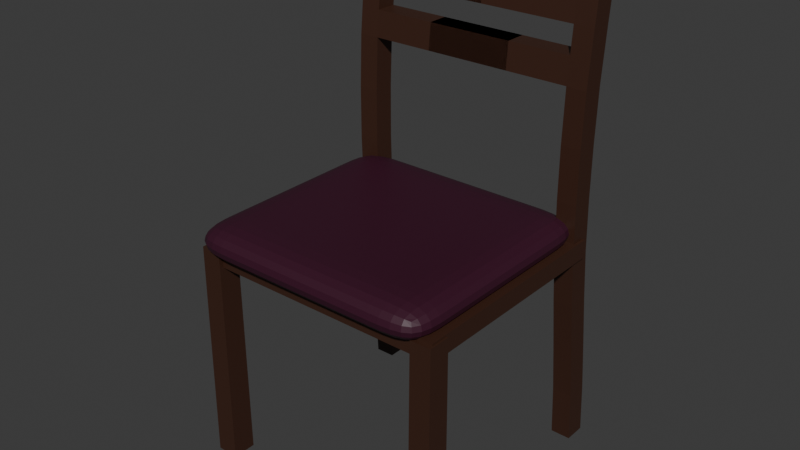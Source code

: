 # Source: dining-chair.blend  (saved by Blender 5.0.119; exported with 4.5.12 LTS)
import bpy
from mathutils import Matrix  # noqa: F401  (used for matrix-valued properties, if any)

bpy.ops.wm.read_factory_settings(use_empty=True)
scene = bpy.context.scene
scene.name = 'Scene'

# ---- collections
col_collection = bpy.data.collections.new('Collection'); scene.collection.children.link(col_collection)

# ---- materials (node trees are filled in below, after node groups)
mat_material = bpy.data.materials.new('Material')
mat_material.alpha_threshold = 0.0
mat_material.use_backface_culling_lightprobe_volume = False
mat_material.roughness = 0.5
mat_material.line_color = (0.0, 0.0, 0.0, 1.0)
mat_material_001 = bpy.data.materials.new('Material.001')

# ---- material node trees
mat_material.use_nodes = True; mat_material.node_tree.nodes.clear()
_N = mat_material.node_tree.nodes; _L = mat_material.node_tree.links
n0 = _N.new('ShaderNodeOutputMaterial'); n0.name = 'Material Output'; n0.location = (200, 100)
n1 = _N.new('ShaderNodeBsdfPrincipled'); n1.name = 'Principled BSDF'; n1.location = (-200, 100)
n1.inputs[0].default_value = (0.04768, 0.01775, 0.009483, 1.0)
_L.new(n1.outputs[0], n0.inputs[0])
n0.is_active_output = True
mat_material_001.use_nodes = True; mat_material_001.node_tree.nodes.clear()
_N = mat_material_001.node_tree.nodes; _L = mat_material_001.node_tree.links
n0 = _N.new('ShaderNodeBsdfPrincipled'); n0.name = 'Principled BSDF'; n0.location = (-200, 100)
n0.inputs[0].default_value = (0.04507, 0.005724, 0.0216, 1.0)
n1 = _N.new('ShaderNodeOutputMaterial'); n1.name = 'Material Output'; n1.location = (200, 100)
_L.new(n0.outputs[0], n1.inputs[0])
n1.is_active_output = True

# ---- world
world_world = bpy.data.worlds.new('World'); scene.world = world_world
world_world.use_nodes = True; world_world.node_tree.nodes.clear()
_N = world_world.node_tree.nodes; _L = world_world.node_tree.links
n0 = _N.new('ShaderNodeOutputWorld'); n0.name = 'World Output'; n0.location = (200, 100)
n1 = _N.new('ShaderNodeBackground'); n1.name = 'Background'; n1.location = (-200, 100)
n1.inputs[0].default_value = (0.05088, 0.05088, 0.05088, 1.0)
_L.new(n1.outputs[0], n0.inputs[0])
n0.is_active_output = True
world_world.color = (0.05088, 0.05088, 0.05088)
world_world.sun_shadow_jitter_overblur = 0.0

# ---- meshes
me_cube_001 = bpy.data.meshes.new('Cube.001')
me_cube_001.from_pydata([(-1.0, -1.031, 0.0), (-1.0, -1.836, 2.0), (-1.0, 0.9605, 0.0), (-1.0, 0.1253, 2.0), (1.0, -1.037, 0.0), (1.0, -1.87, 2.0), (1.0, 0.9605, 0.0), (1.0, 0.1253, 2.0), (-1.0, -1.334, 0.2222), (-1.0, -1.836, 0.4444), (-1.0, -2.385, 0.6667), (-1.0, -2.827, 0.8889), (-1.0, -3.007, 1.111), (-1.0, -3.007, 1.333), (-1.0, -2.827, 1.556), (-1.0, -2.385, 1.778), (-1.0, -0.4308, 1.778), (-1.0, -0.8778, 1.556), (-1.0, -1.061, 1.333), (-1.0, -1.061, 1.111), (-1.0, -0.8778, 0.8889), (-1.0, -0.4308, 0.6667), (-1.0, 0.1253, 0.4444), (-1.0, 0.6396, 0.2222), (1.0, -0.4308, 1.778), (1.0, -0.8778, 1.556), (1.0, -1.061, 1.333), (1.0, -1.061, 1.111), (1.0, -0.8778, 0.8889), (1.0, -0.4308, 0.6667), (1.0, 0.1253, 0.4444), (1.0, 0.6396, 0.2222), (1.0, -2.431, 1.778), (1.0, -2.878, 1.556), (1.0, -3.061, 1.333), (1.0, -3.061, 1.111), (1.0, -2.878, 0.8889), (1.0, -2.431, 0.6667), (1.0, -1.87, 0.4444), (1.0, -1.354, 0.2222), (-12.5, -2.385, 1.778), (-12.5, -1.836, 2.0), (-12.5, 0.1253, 2.0), (-12.5, -0.4308, 1.778), (-1.0, -1.836, 2.026), (-1.0, 0.1253, 2.026), (1.0, 0.1253, 2.026), (1.0, -1.87, 2.026), (-1.0, -2.606, 1.667), (-1.0, -0.6543, 1.667), (1.0, -0.6543, 1.667), (1.0, -2.654, 1.667), (-15.73, -0.6543, 1.667), (-15.73, -0.8778, 1.556), (-15.73, -2.827, 1.556), (-15.73, -2.606, 1.667)], [], [(1, 3, 42, 41), (16, 3, 7, 24), (24, 7, 5, 32), (32, 5, 1, 15), (2, 6, 4, 0), (5, 7, 46, 47), (4, 39, 8, 0), (39, 38, 9, 8), (38, 37, 10, 9), (37, 36, 11, 10), (36, 35, 12, 11), (35, 34, 13, 12), (34, 33, 14, 13), (51, 32, 15, 48), (6, 31, 39, 4), (31, 30, 38, 39), (30, 29, 37, 38), (29, 28, 36, 37), (28, 27, 35, 36), (27, 26, 34, 35), (26, 25, 33, 34), (50, 24, 32, 51), (2, 23, 31, 6), (23, 22, 30, 31), (22, 21, 29, 30), (21, 20, 28, 29), (20, 19, 27, 28), (19, 18, 26, 27), (18, 17, 25, 26), (49, 16, 24, 50), (0, 8, 23, 2), (8, 9, 22, 23), (9, 10, 21, 22), (10, 11, 20, 21), (11, 12, 19, 20), (12, 13, 18, 19), (13, 14, 17, 18), (48, 15, 16, 49), (40, 41, 42, 43), (3, 16, 43, 42), (16, 15, 40, 43), (15, 1, 41, 40), (46, 45, 44, 47), (3, 1, 44, 45), (1, 5, 47, 44), (7, 3, 45, 46), (17, 14, 54, 53), (17, 49, 50, 25), (25, 50, 51, 33), (33, 51, 48, 14), (54, 55, 52, 53), (48, 49, 52, 55), (14, 48, 55, 54), (49, 17, 53, 52)])
_uv = me_cube_001.uv_layers.new(name='UVMap')
_uv.uv.foreach_set('vector', [0.875, 0.75, 0.875, 0.5, 0.875, 0.5, 0.875, 0.75, 0.5972, 0.25, 0.625, 0.25, 0.625, 0.5, 0.5972, 0.5, 0.5972, 0.5, 0.625, 0.5, 0.625, 0.75, 0.5972, 0.75, 0.5972, 0.75, 0.625, 0.75, 0.625, 1.0, 0.5972, 1.0, 0.125, 0.5, 0.375, 0.5, 0.375, 0.75, 0.125, 0.75, 0.625, 0.75, 0.625, 0.5, 0.625, 0.5, 0.625, 0.75, 0.375, 0.75, 0.4028, 0.75, 0.4028, 1.0, 0.375, 1.0, 0.4028, 0.75, 0.4306, 0.75, 0.4306, 1.0, 0.4028, 1.0, 0.4306, 0.75, 0.4583, 0.75, 0.4583, 1.0, 0.4306, 1.0, 0.4583, 0.75, 0.4861, 0.75, 0.4861, 1.0, 0.4583, 1.0, 0.4861, 0.75, 0.5139, 0.75, 0.5139, 1.0, 0.4861, 1.0, 0.5139, 0.75, 0.5417, 0.75, 0.5417, 1.0, 0.5139, 1.0, 0.5417, 0.75, 0.5694, 0.75, 0.5694, 1.0, 0.5417, 1.0, 0.5833, 0.75, 0.5972, 0.75, 0.5972, 1.0, 0.5833, 1.0, 0.375, 0.5, 0.4028, 0.5, 0.4028, 0.75, 0.375, 0.75, 0.4028, 0.5, 0.4306, 0.5, 0.4306, 0.75, 0.4028, 0.75, 0.4306, 0.5, 0.4583, 0.5, 0.4583, 0.75, 0.4306, 0.75, 0.4583, 0.5, 0.4861, 0.5, 0.4861, 0.75, 0.4583, 0.75, 0.4861, 0.5, 0.5139, 0.5, 0.5139, 0.75, 0.4861, 0.75, 0.5139, 0.5, 0.5417, 0.5, 0.5417, 0.75, 0.5139, 0.75, 0.5417, 0.5, 0.5694, 0.5, 0.5694, 0.75, 0.5417, 0.75, 0.5833, 0.5, 0.5972, 0.5, 0.5972, 0.75, 0.5833, 0.75, 0.375, 0.25, 0.4028, 0.25, 0.4028, 0.5, 0.375, 0.5, 0.4028, 0.25, 0.4306, 0.25, 0.4306, 0.5, 0.4028, 0.5, 0.4306, 0.25, 0.4583, 0.25, 0.4583, 0.5, 0.4306, 0.5, 0.4583, 0.25, 0.4861, 0.25, 0.4861, 0.5, 0.4583, 0.5, 0.4861, 0.25, 0.5139, 0.25, 0.5139, 0.5, 0.4861, 0.5, 0.5139, 0.25, 0.5417, 0.25, 0.5417, 0.5, 0.5139, 0.5, 0.5417, 0.25, 0.5694, 0.25, 0.5694, 0.5, 0.5417, 0.5, 0.5833, 0.25, 0.5972, 0.25, 0.5972, 0.5, 0.5833, 0.5, 0.375, 0.0, 0.4028, 0.0, 0.4028, 0.25, 0.375, 0.25, 0.4028, 0.0, 0.4306, 0.0, 0.4306, 0.25, 0.4028, 0.25, 0.4306, 0.0, 0.4583, 0.0, 0.4583, 0.25, 0.4306, 0.25, 0.4583, 0.0, 0.4861, 0.0, 0.4861, 0.25, 0.4583, 0.25, 0.4861, 0.0, 0.5139, 0.0, 0.5139, 0.25, 0.4861, 0.25, 0.5139, 0.0, 0.5417, 0.0, 0.5417, 0.25, 0.5139, 0.25, 0.5417, 0.0, 0.5694, 0.0, 0.5694, 0.25, 0.5417, 0.25, 0.5833, 0.0, 0.5972, 0.0, 0.5972, 0.25, 0.5833, 0.25, 0.5972, 0.0, 0.625, 0.0, 0.625, 0.25, 0.5972, 0.25, 0.625, 0.25, 0.5972, 0.25, 0.5972, 0.25, 0.625, 0.25, 0.5972, 0.25, 0.5972, 0.0, 0.5972, 0.0, 0.5972, 0.25, 0.5972, 1.0, 0.625, 1.0, 0.625, 1.0, 0.5972, 1.0, 0.625, 0.5, 0.875, 0.5, 0.875, 0.75, 0.625, 0.75, 0.875, 0.5, 0.875, 0.75, 0.875, 0.75, 0.875, 0.5, 0.625, 1.0, 0.625, 0.75, 0.625, 0.75, 0.625, 1.0, 0.625, 0.5, 0.625, 0.25, 0.625, 0.25, 0.625, 0.5, 0.5694, 0.25, 0.5694, 0.0, 0.5694, 0.0, 0.5694, 0.25, 0.5694, 0.25, 0.5833, 0.25, 0.5833, 0.5, 0.5694, 0.5, 0.5694, 0.5, 0.5833, 0.5, 0.5833, 0.75, 0.5694, 0.75, 0.5694, 0.75, 0.5833, 0.75, 0.5833, 1.0, 0.5694, 1.0, 0.5694, 0.0, 0.5833, 0.0, 0.5833, 0.25, 0.5694, 0.25, 0.5833, 0.0, 0.5833, 0.25, 0.5833, 0.25, 0.5833, 0.0, 0.5694, 1.0, 0.5833, 1.0, 0.5833, 1.0, 0.5694, 1.0, 0.5833, 0.25, 0.5694, 0.25, 0.5694, 0.25, 0.5833, 0.25])
me_cube_001.materials.append(mat_material)
me_cube_001.update()
me_cube_002 = bpy.data.meshes.new('Cube.002')
me_cube_002.from_pydata([(-0.9993, -0.9993, 0.001347), (-0.9346, -0.9346, 2.0), (-0.9993, 0.9993, 0.001347), (-0.9346, 0.9346, 2.0), (0.9993, -0.9993, 0.001347), (0.9346, -0.9346, 2.0), (0.9993, 0.9993, 0.001347), (0.9346, 0.9346, 2.0)], [], [(0, 1, 3, 2), (2, 3, 7, 6), (6, 7, 5, 4), (4, 5, 1, 0), (2, 6, 4, 0), (7, 3, 1, 5)])
_uv = me_cube_002.uv_layers.new(name='UVMap')
_uv.uv.foreach_set('vector', [0.375, 0.0, 0.625, 0.0, 0.625, 0.25, 0.375, 0.25, 0.375, 0.25, 0.625, 0.25, 0.625, 0.5, 0.375, 0.5, 0.375, 0.5, 0.625, 0.5, 0.625, 0.75, 0.375, 0.75, 0.375, 0.75, 0.625, 0.75, 0.625, 1.0, 0.375, 1.0, 0.125, 0.5, 0.375, 0.5, 0.375, 0.75, 0.125, 0.75, 0.625, 0.5, 0.875, 0.5, 0.875, 0.75, 0.625, 0.75])
me_cube_002.materials.append(mat_material)
me_cube_002.update()
me_cube_003 = bpy.data.meshes.new('Cube.003')
me_cube_003.from_pydata([(-1.0, -1.0, 0.0), (-1.0, -1.0, 2.0), (-1.0, 1.0, 0.0), (-1.0, 1.0, 2.0), (1.0, -1.0, 0.0), (1.0, -1.0, 2.0), (1.0, 1.0, 0.0), (1.0, 1.0, 2.0)], [], [(0, 1, 3, 2), (2, 3, 7, 6), (6, 7, 5, 4), (4, 5, 1, 0), (2, 6, 4, 0), (7, 3, 1, 5)])
_uv = me_cube_003.uv_layers.new(name='UVMap')
_uv.uv.foreach_set('vector', [0.375, 0.0, 0.625, 0.0, 0.625, 0.25, 0.375, 0.25, 0.375, 0.25, 0.625, 0.25, 0.625, 0.5, 0.375, 0.5, 0.375, 0.5, 0.625, 0.5, 0.625, 0.75, 0.375, 0.75, 0.375, 0.75, 0.625, 0.75, 0.625, 1.0, 0.375, 1.0, 0.125, 0.5, 0.375, 0.5, 0.375, 0.75, 0.125, 0.75, 0.625, 0.5, 0.875, 0.5, 0.875, 0.75, 0.625, 0.75])
me_cube_003.materials.append(mat_material)
me_cube_003.update()
me_cube_004 = bpy.data.meshes.new('Cube.004')
me_cube_004.from_pydata([(-1.0, -1.0, 0.0), (-1.0, -1.0, 2.0), (-1.0, 1.0, 0.0), (-1.0, 1.0, 2.0), (1.0, -1.0, 0.0), (1.0, -1.0, 2.0), (1.0, 1.0, 0.0), (1.0, 1.0, 2.0), (0.6, 1.0, 0.0), (0.2, 1.0, 0.0), (-0.2, 1.0, 0.0), (-0.6, 1.0, 0.0), (-0.6, 1.0, 2.0), (-0.2, 1.0, 2.0), (0.2, 1.0, 2.0), (0.6, 1.0, 2.0), (-0.6, -1.0, 0.0), (-0.2, -1.0, 0.0), (0.2, -1.0, 0.0), (0.6, -1.0, 0.0), (0.6, -1.0, 2.0), (0.2, -1.0, 2.0), (-0.2, -1.0, 2.0), (-0.6, -1.0, 2.0), (-1.0, 0.6, 0.0), (-1.0, 0.2, 0.0), (-1.0, -0.2, 0.0), (-1.0, -0.6, 0.0), (-1.0, -0.6, 2.0), (-1.0, -0.2, 2.0), (-1.0, 0.2, 2.0), (-1.0, 0.6, 2.0), (1.0, -0.6, 0.0), (1.0, -0.2, 0.0), (1.0, 0.2, 0.0), (1.0, 0.6, 0.0), (1.0, 0.6, 2.0), (1.0, 0.2, 2.0), (1.0, -0.2, 2.0), (1.0, -0.6, 2.0), (0.6, 0.6, 2.0), (0.6, 0.2, 2.0), (0.6, -0.2, 2.0), (0.6, -0.6, 2.0), (0.2, 0.6, 2.0), (0.2, 0.2, 2.0), (0.2, -0.2, 2.0), (0.2, -0.6, 2.0), (-0.2, 0.6, 2.0), (-0.2, 0.2, 2.0), (-0.2, -0.2, 2.0), (-0.2, -0.6, 2.0), (-0.6, 0.6, 2.0), (-0.6, 0.2, 2.0), (-0.6, -0.2, 2.0), (-0.6, -0.6, 2.0), (-0.6, 0.6, 0.0), (-0.6, 0.2, 0.0), (-0.6, -0.2, 0.0), (-0.6, -0.6, 0.0), (-0.2, 0.6, 0.0), (-0.2, 0.2, 0.0), (-0.2, -0.2, 0.0), (-0.2, -0.6, 0.0), (0.2, 0.6, 0.0), (0.2, 0.2, 0.0), (0.2, -0.2, 0.0), (0.2, -0.6, 0.0), (0.6, 0.6, 0.0), (0.6, 0.2, 0.0), (0.6, -0.2, 0.0), (0.6, -0.6, 0.0)], [], [(24, 31, 3, 2), (8, 15, 7, 6), (32, 39, 5, 4), (16, 23, 1, 0), (71, 32, 4, 19), (55, 28, 1, 23), (39, 43, 20, 5), (43, 47, 21, 20), (47, 51, 22, 21), (51, 55, 23, 22), (27, 59, 16, 0), (59, 63, 17, 16), (63, 67, 18, 17), (67, 71, 19, 18), (4, 5, 20, 19), (19, 20, 21, 18), (18, 21, 22, 17), (17, 22, 23, 16), (2, 3, 12, 11), (11, 12, 13, 10), (10, 13, 14, 9), (9, 14, 15, 8), (9, 8, 68, 64), (64, 68, 69, 65), (65, 69, 70, 66), (66, 70, 71, 67), (10, 9, 64, 60), (60, 64, 65, 61), (61, 65, 66, 62), (62, 66, 67, 63), (11, 10, 60, 56), (56, 60, 61, 57), (57, 61, 62, 58), (58, 62, 63, 59), (2, 11, 56, 24), (24, 56, 57, 25), (25, 57, 58, 26), (26, 58, 59, 27), (13, 12, 52, 48), (48, 52, 53, 49), (49, 53, 54, 50), (50, 54, 55, 51), (14, 13, 48, 44), (44, 48, 49, 45), (45, 49, 50, 46), (46, 50, 51, 47), (15, 14, 44, 40), (40, 44, 45, 41), (41, 45, 46, 42), (42, 46, 47, 43), (7, 15, 40, 36), (36, 40, 41, 37), (37, 41, 42, 38), (38, 42, 43, 39), (12, 3, 31, 52), (52, 31, 30, 53), (53, 30, 29, 54), (54, 29, 28, 55), (8, 6, 35, 68), (68, 35, 34, 69), (69, 34, 33, 70), (70, 33, 32, 71), (6, 7, 36, 35), (35, 36, 37, 34), (34, 37, 38, 33), (33, 38, 39, 32), (0, 1, 28, 27), (27, 28, 29, 26), (26, 29, 30, 25), (25, 30, 31, 24)])
_uv = me_cube_004.uv_layers.new(name='UVMap')
_uv.uv.foreach_set('vector', [0.375, 0.2, 0.625, 0.2, 0.625, 0.25, 0.375, 0.25, 0.375, 0.45, 0.625, 0.45, 0.625, 0.5, 0.375, 0.5, 0.375, 0.7, 0.625, 0.7, 0.625, 0.75, 0.375, 0.75, 0.375, 0.95, 0.625, 0.95, 0.625, 1.0, 0.375, 1.0, 0.325, 0.7, 0.375, 0.7, 0.375, 0.75, 0.325, 0.75, 0.825, 0.7, 0.875, 0.7, 0.875, 0.75, 0.825, 0.75, 0.625, 0.7, 0.675, 0.7, 0.675, 0.75, 0.625, 0.75, 0.675, 0.7, 0.725, 0.7, 0.725, 0.75, 0.675, 0.75, 0.725, 0.7, 0.775, 0.7, 0.775, 0.75, 0.725, 0.75, 0.775, 0.7, 0.825, 0.7, 0.825, 0.75, 0.775, 0.75, 0.125, 0.7, 0.175, 0.7, 0.175, 0.75, 0.125, 0.75, 0.175, 0.7, 0.225, 0.7, 0.225, 0.75, 0.175, 0.75, 0.225, 0.7, 0.275, 0.7, 0.275, 0.75, 0.225, 0.75, 0.275, 0.7, 0.325, 0.7, 0.325, 0.75, 0.275, 0.75, 0.375, 0.75, 0.625, 0.75, 0.625, 0.8, 0.375, 0.8, 0.375, 0.8, 0.625, 0.8, 0.625, 0.85, 0.375, 0.85, 0.375, 0.85, 0.625, 0.85, 0.625, 0.9, 0.375, 0.9, 0.375, 0.9, 0.625, 0.9, 0.625, 0.95, 0.375, 0.95, 0.375, 0.25, 0.625, 0.25, 0.625, 0.3, 0.375, 0.3, 0.375, 0.3, 0.625, 0.3, 0.625, 0.35, 0.375, 0.35, 0.375, 0.35, 0.625, 0.35, 0.625, 0.4, 0.375, 0.4, 0.375, 0.4, 0.625, 0.4, 0.625, 0.45, 0.375, 0.45, 0.275, 0.5, 0.325, 0.5, 0.325, 0.55, 0.275, 0.55, 0.275, 0.55, 0.325, 0.55, 0.325, 0.6, 0.275, 0.6, 0.275, 0.6, 0.325, 0.6, 0.325, 0.65, 0.275, 0.65, 0.275, 0.65, 0.325, 0.65, 0.325, 0.7, 0.275, 0.7, 0.225, 0.5, 0.275, 0.5, 0.275, 0.55, 0.225, 0.55, 0.225, 0.55, 0.275, 0.55, 0.275, 0.6, 0.225, 0.6, 0.225, 0.6, 0.275, 0.6, 0.275, 0.65, 0.225, 0.65, 0.225, 0.65, 0.275, 0.65, 0.275, 0.7, 0.225, 0.7, 0.175, 0.5, 0.225, 0.5, 0.225, 0.55, 0.175, 0.55, 0.175, 0.55, 0.225, 0.55, 0.225, 0.6, 0.175, 0.6, 0.175, 0.6, 0.225, 0.6, 0.225, 0.65, 0.175, 0.65, 0.175, 0.65, 0.225, 0.65, 0.225, 0.7, 0.175, 0.7, 0.125, 0.5, 0.175, 0.5, 0.175, 0.55, 0.125, 0.55, 0.125, 0.55, 0.175, 0.55, 0.175, 0.6, 0.125, 0.6, 0.125, 0.6, 0.175, 0.6, 0.175, 0.65, 0.125, 0.65, 0.125, 0.65, 0.175, 0.65, 0.175, 0.7, 0.125, 0.7, 0.775, 0.5, 0.825, 0.5, 0.825, 0.55, 0.775, 0.55, 0.775, 0.55, 0.825, 0.55, 0.825, 0.6, 0.775, 0.6, 0.775, 0.6, 0.825, 0.6, 0.825, 0.65, 0.775, 0.65, 0.775, 0.65, 0.825, 0.65, 0.825, 0.7, 0.775, 0.7, 0.725, 0.5, 0.775, 0.5, 0.775, 0.55, 0.725, 0.55, 0.725, 0.55, 0.775, 0.55, 0.775, 0.6, 0.725, 0.6, 0.725, 0.6, 0.775, 0.6, 0.775, 0.65, 0.725, 0.65, 0.725, 0.65, 0.775, 0.65, 0.775, 0.7, 0.725, 0.7, 0.675, 0.5, 0.725, 0.5, 0.725, 0.55, 0.675, 0.55, 0.675, 0.55, 0.725, 0.55, 0.725, 0.6, 0.675, 0.6, 0.675, 0.6, 0.725, 0.6, 0.725, 0.65, 0.675, 0.65, 0.675, 0.65, 0.725, 0.65, 0.725, 0.7, 0.675, 0.7, 0.625, 0.5, 0.675, 0.5, 0.675, 0.55, 0.625, 0.55, 0.625, 0.55, 0.675, 0.55, 0.675, 0.6, 0.625, 0.6, 0.625, 0.6, 0.675, 0.6, 0.675, 0.65, 0.625, 0.65, 0.625, 0.65, 0.675, 0.65, 0.675, 0.7, 0.625, 0.7, 0.825, 0.5, 0.875, 0.5, 0.875, 0.55, 0.825, 0.55, 0.825, 0.55, 0.875, 0.55, 0.875, 0.6, 0.825, 0.6, 0.825, 0.6, 0.875, 0.6, 0.875, 0.65, 0.825, 0.65, 0.825, 0.65, 0.875, 0.65, 0.875, 0.7, 0.825, 0.7, 0.325, 0.5, 0.375, 0.5, 0.375, 0.55, 0.325, 0.55, 0.325, 0.55, 0.375, 0.55, 0.375, 0.6, 0.325, 0.6, 0.325, 0.6, 0.375, 0.6, 0.375, 0.65, 0.325, 0.65, 0.325, 0.65, 0.375, 0.65, 0.375, 0.7, 0.325, 0.7, 0.375, 0.5, 0.625, 0.5, 0.625, 0.55, 0.375, 0.55, 0.375, 0.55, 0.625, 0.55, 0.625, 0.6, 0.375, 0.6, 0.375, 0.6, 0.625, 0.6, 0.625, 0.65, 0.375, 0.65, 0.375, 0.65, 0.625, 0.65, 0.625, 0.7, 0.375, 0.7, 0.375, 0.0, 0.625, 0.0, 0.625, 0.05, 0.375, 0.05, 0.375, 0.05, 0.625, 0.05, 0.625, 0.1, 0.375, 0.1, 0.375, 0.1, 0.625, 0.1, 0.625, 0.15, 0.375, 0.15, 0.375, 0.15, 0.625, 0.15, 0.625, 0.2, 0.375, 0.2])
me_cube_004.materials.append(mat_material_001)
me_cube_004.update()

# ---- objects
ob_cube = bpy.data.objects.new('Cube', me_cube_001)
ob_empty = bpy.data.objects.new('Empty', None)
ob_cube_001 = bpy.data.objects.new('Cube.001', me_cube_002)
ob_cube_002 = bpy.data.objects.new('Cube.002', me_cube_003)
ob_cube_003 = bpy.data.objects.new('Cube.003', me_cube_004)

# ---- transforms, parenting, visibility, modifiers, constraints
ob_cube.location = (0.3162, 0.3138, 0.02497)
ob_cube.scale = (0.02778, 0.03011, 0.6591)
_m = ob_cube.modifiers.new('Mirror', 'MIRROR')
_m.mirror_object = ob_empty
ob_empty.location = (-0.001968, -0.003088, 0.0003965)
ob_empty.scale = (0.09832, 0.09832, 0.09832)
ob_empty.empty_display_type = 'CUBE'
ob_cube_001.location = (0.3274, -0.326, 0.02497)
ob_cube_001.scale = (0.03038, 0.03294, 0.3105)
_m = ob_cube_001.modifiers.new('Mirror', 'MIRROR')
_m.mirror_object = ob_empty
ob_cube_002.location = (-0.001968, -0.03977, 0.6013)
ob_cube_002.scale = (0.3533, 0.3052, 0.02544)
ob_cube_003.location = (-0.009691, -0.0626, 0.6323)
ob_cube_003.scale = (0.3531, 0.3338, 0.044)
_m = ob_cube_003.modifiers.new('Subdivision', 'SUBSURF')

# ---- collection membership
col_collection.objects.link(ob_cube)
col_collection.objects.link(ob_empty)
col_collection.objects.link(ob_cube_001)
col_collection.objects.link(ob_cube_002)
col_collection.objects.link(ob_cube_003)

# ---- scene / render settings (as saved in the file)
scene.frame_start = 1; scene.frame_end = 250; scene.frame_set(1)
scene.render.engine = 'BLENDER_EEVEE_NEXT'
scene.render.bake_bias = 0.0
scene.render.bake_samples = 0
scene.cycles.sampling_pattern = 'TABULATED_SOBOL'
scene.eevee.use_volume_custom_range = False
bpy.context.view_layer.update()

# ---- added for rendering (the .blend has no active camera and no usable light): camera, sun
cam_auto = bpy.data.cameras.new('AutoCamera')
cam_auto.lens = 50.0
cam_auto.sensor_width = 36.0
cam_auto.clip_end = 1000.0
ob_auto_camera = bpy.data.objects.new('AutoCamera', cam_auto)
scene.collection.objects.link(ob_auto_camera)
ob_auto_camera.location = (1.55925, -1.90102, 1.94224)
ob_auto_camera.rotation_euler = (1.09748, -7.21219e-08, 0.694738)
scene.camera = ob_auto_camera
light_auto_sun = bpy.data.lights.new('AutoSun', 'SUN')
light_auto_sun.energy = 3.0
light_auto_sun.angle = 0.0523599
ob_auto_sun = bpy.data.objects.new('AutoSun', light_auto_sun)
scene.collection.objects.link(ob_auto_sun)
ob_auto_sun.rotation_euler = (0.872665, 0.174533, 0.523599)
bpy.context.view_layer.update()
